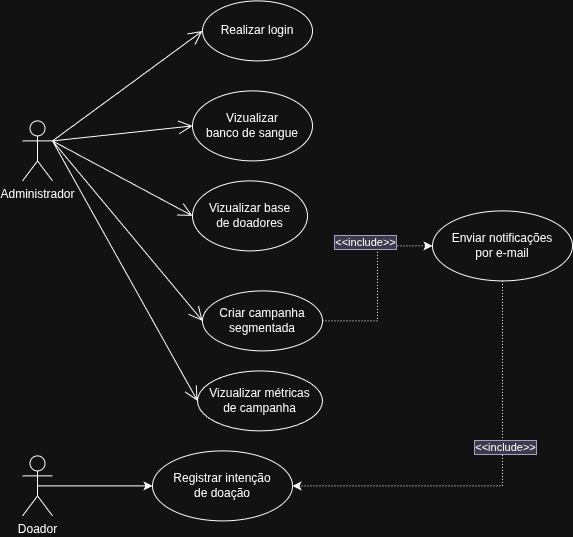

The diagram above was exported from draw.io. Its source (the exported page's mxGraphModel, read from the mxfile embedded in the PNG):
<mxGraphModel dx="1178" dy="688" grid="1" gridSize="10" guides="1" tooltips="1" connect="1" arrows="1" fold="1" page="1" pageScale="1" pageWidth="827" pageHeight="1169" math="0" shadow="0">
  <root>
    <mxCell id="0" />
    <mxCell id="1" parent="0" />
    <mxCell id="nHFA8NJK4FZUulBGdRRm-1" parent="1" style="shape=umlActor;verticalLabelPosition=bottom;verticalAlign=top;html=1;" value="Administrador" vertex="1">
      <mxGeometry height="60" width="30" x="110" y="240" as="geometry" />
    </mxCell>
    <mxCell id="nHFA8NJK4FZUulBGdRRm-5" parent="1" style="ellipse;whiteSpace=wrap;html=1;align=center;" value="Realizar login" vertex="1">
      <mxGeometry height="60" width="110" x="290" y="120" as="geometry" />
    </mxCell>
    <mxCell id="nHFA8NJK4FZUulBGdRRm-6" parent="1" style="ellipse;whiteSpace=wrap;html=1;align=center;" value="Vizualizar&lt;div&gt;banco de sangue&lt;/div&gt;" vertex="1">
      <mxGeometry height="70" width="120" x="280" y="210" as="geometry" />
    </mxCell>
    <mxCell id="nHFA8NJK4FZUulBGdRRm-19" edge="1" parent="1" source="nHFA8NJK4FZUulBGdRRm-7" style="edgeStyle=orthogonalEdgeStyle;rounded=0;orthogonalLoop=1;jettySize=auto;html=1;exitX=1;exitY=0.5;exitDx=0;exitDy=0;entryX=0;entryY=0.5;entryDx=0;entryDy=0;dashed=1;dashPattern=1 2;" target="nHFA8NJK4FZUulBGdRRm-18">
      <mxGeometry relative="1" as="geometry" />
    </mxCell>
    <mxCell id="nHFA8NJK4FZUulBGdRRm-7" parent="1" style="ellipse;whiteSpace=wrap;html=1;align=center;" value="Criar campanha&lt;div&gt;segmentada&lt;/div&gt;" vertex="1">
      <mxGeometry height="60" width="120" x="290" y="410" as="geometry" />
    </mxCell>
    <mxCell id="nHFA8NJK4FZUulBGdRRm-8" parent="1" style="ellipse;whiteSpace=wrap;html=1;align=center;" value="Vizualizar métricas&lt;div&gt;de campanha&lt;/div&gt;" vertex="1">
      <mxGeometry height="60" width="125" x="285" y="490" as="geometry" />
    </mxCell>
    <mxCell id="nHFA8NJK4FZUulBGdRRm-9" parent="1" style="ellipse;whiteSpace=wrap;html=1;" value="Vizualizar base&lt;div&gt;de doadores&lt;/div&gt;" vertex="1">
      <mxGeometry height="70" width="115" x="280" y="300" as="geometry" />
    </mxCell>
    <mxCell id="nHFA8NJK4FZUulBGdRRm-10" edge="1" parent="1" source="nHFA8NJK4FZUulBGdRRm-1" style="endArrow=open;endFill=1;endSize=12;html=1;rounded=0;exitX=1;exitY=0.3333333333333333;exitDx=0;exitDy=0;exitPerimeter=0;entryX=0;entryY=0.5;entryDx=0;entryDy=0;" target="nHFA8NJK4FZUulBGdRRm-5" value="">
      <mxGeometry relative="1" width="160" as="geometry">
        <mxPoint x="240" y="300" as="sourcePoint" />
        <mxPoint x="400" y="300" as="targetPoint" />
      </mxGeometry>
    </mxCell>
    <mxCell id="nHFA8NJK4FZUulBGdRRm-11" edge="1" parent="1" source="nHFA8NJK4FZUulBGdRRm-1" style="endArrow=open;endFill=1;endSize=12;html=1;rounded=0;exitX=1;exitY=0.3333333333333333;exitDx=0;exitDy=0;exitPerimeter=0;entryX=0;entryY=0.5;entryDx=0;entryDy=0;" target="nHFA8NJK4FZUulBGdRRm-6" value="">
      <mxGeometry relative="1" width="160" as="geometry">
        <mxPoint x="240" y="300" as="sourcePoint" />
        <mxPoint x="400" y="300" as="targetPoint" />
      </mxGeometry>
    </mxCell>
    <mxCell id="nHFA8NJK4FZUulBGdRRm-12" edge="1" parent="1" source="nHFA8NJK4FZUulBGdRRm-1" style="endArrow=open;endFill=1;endSize=12;html=1;rounded=0;exitX=1;exitY=0.3333333333333333;exitDx=0;exitDy=0;exitPerimeter=0;entryX=0;entryY=0.5;entryDx=0;entryDy=0;" target="nHFA8NJK4FZUulBGdRRm-7" value="">
      <mxGeometry relative="1" width="160" as="geometry">
        <mxPoint x="240" y="300" as="sourcePoint" />
        <mxPoint x="400" y="300" as="targetPoint" />
      </mxGeometry>
    </mxCell>
    <mxCell id="nHFA8NJK4FZUulBGdRRm-13" edge="1" parent="1" source="nHFA8NJK4FZUulBGdRRm-1" style="endArrow=open;endFill=1;endSize=12;html=1;rounded=0;exitX=1;exitY=0.3333333333333333;exitDx=0;exitDy=0;exitPerimeter=0;entryX=0;entryY=0.5;entryDx=0;entryDy=0;" target="nHFA8NJK4FZUulBGdRRm-8" value="">
      <mxGeometry relative="1" width="160" as="geometry">
        <mxPoint x="240" y="300" as="sourcePoint" />
        <mxPoint x="400" y="300" as="targetPoint" />
      </mxGeometry>
    </mxCell>
    <mxCell id="nHFA8NJK4FZUulBGdRRm-14" edge="1" parent="1" source="nHFA8NJK4FZUulBGdRRm-1" style="endArrow=open;endFill=1;endSize=12;html=1;rounded=0;exitX=1;exitY=0.3333333333333333;exitDx=0;exitDy=0;exitPerimeter=0;entryX=0;entryY=0.5;entryDx=0;entryDy=0;" target="nHFA8NJK4FZUulBGdRRm-9" value="">
      <mxGeometry relative="1" width="160" as="geometry">
        <mxPoint x="230" y="300" as="sourcePoint" />
        <mxPoint x="390" y="300" as="targetPoint" />
      </mxGeometry>
    </mxCell>
    <mxCell id="nHFA8NJK4FZUulBGdRRm-44" edge="1" parent="1" source="nHFA8NJK4FZUulBGdRRm-18" style="edgeStyle=orthogonalEdgeStyle;rounded=0;orthogonalLoop=1;jettySize=auto;html=1;exitX=0.5;exitY=1;exitDx=0;exitDy=0;entryX=1;entryY=0.5;entryDx=0;entryDy=0;dashed=1;dashPattern=1 2;" target="nHFA8NJK4FZUulBGdRRm-25">
      <mxGeometry relative="1" as="geometry" />
    </mxCell>
    <mxCell id="nHFA8NJK4FZUulBGdRRm-18" parent="1" style="ellipse;whiteSpace=wrap;html=1;" value="Enviar notificações&lt;div&gt;por e-mail&lt;/div&gt;" vertex="1">
      <mxGeometry height="70" width="140" x="520" y="330" as="geometry" />
    </mxCell>
    <mxCell id="nHFA8NJK4FZUulBGdRRm-20" connectable="0" parent="1" style="edgeLabel;html=1;align=center;verticalAlign=middle;resizable=0;points=[];labelBackgroundColor=#d0cee2;labelBorderColor=#56517e;" value="&amp;lt;&amp;lt;include&amp;gt;&amp;gt;" vertex="1">
      <mxGeometry x="460" y="365" as="geometry">
        <mxPoint x="-7" y="-4" as="offset" />
      </mxGeometry>
    </mxCell>
    <mxCell id="nHFA8NJK4FZUulBGdRRm-25" parent="1" style="ellipse;whiteSpace=wrap;html=1;align=center;" value="Registrar intenção&lt;div&gt;de doação&lt;/div&gt;" vertex="1">
      <mxGeometry height="70" width="140" x="240" y="570" as="geometry" />
    </mxCell>
    <mxCell id="nHFA8NJK4FZUulBGdRRm-29" connectable="0" parent="1" style="edgeLabel;html=1;align=center;verticalAlign=middle;resizable=0;points=[];labelBackgroundColor=#d0cee2;labelBorderColor=#56517e;" value="&amp;lt;&amp;lt;include&amp;gt;&amp;gt;" vertex="1">
      <mxGeometry x="600" y="570" as="geometry">
        <mxPoint x="-7" y="-4" as="offset" />
      </mxGeometry>
    </mxCell>
    <mxCell id="nHFA8NJK4FZUulBGdRRm-46" edge="1" parent="1" source="nHFA8NJK4FZUulBGdRRm-33" style="edgeStyle=orthogonalEdgeStyle;rounded=0;orthogonalLoop=1;jettySize=auto;html=1;exitX=0.5;exitY=0.5;exitDx=0;exitDy=0;exitPerimeter=0;entryX=0;entryY=0.5;entryDx=0;entryDy=0;" target="nHFA8NJK4FZUulBGdRRm-25">
      <mxGeometry relative="1" as="geometry" />
    </mxCell>
    <mxCell id="nHFA8NJK4FZUulBGdRRm-33" parent="1" style="shape=umlActor;verticalLabelPosition=bottom;verticalAlign=top;html=1;" value="Doador" vertex="1">
      <mxGeometry height="60" width="30" x="110" y="575" as="geometry" />
    </mxCell>
  </root>
</mxGraphModel>